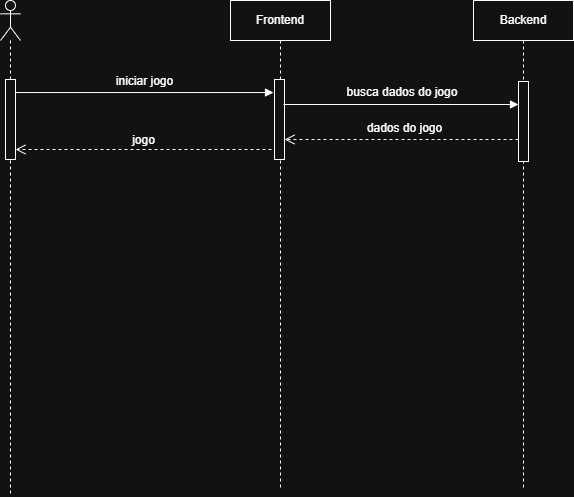

The diagram above was exported from draw.io. Its source (the exported page's mxGraphModel, read from the mxfile embedded in the PNG):
<mxGraphModel dx="1411" dy="777" grid="0" gridSize="26" guides="1" tooltips="1" connect="1" arrows="1" fold="1" page="0" pageScale="1" pageWidth="1169" pageHeight="827" background="none" math="0" shadow="0">
  <root>
    <mxCell id="0" />
    <mxCell id="1" parent="0" />
    <mxCell id="l1PQgnmgClXQ45QhShnS-18" parent="1" style="shape=umlLifeline;perimeter=lifelinePerimeter;whiteSpace=wrap;html=1;container=1;dropTarget=0;collapsible=0;recursiveResize=0;outlineConnect=0;portConstraint=eastwest;newEdgeStyle={&quot;curved&quot;:0,&quot;rounded&quot;:0};" value="Frontend" vertex="1">
      <mxGeometry height="490" width="100" x="411" y="147" as="geometry" />
    </mxCell>
    <mxCell id="l1PQgnmgClXQ45QhShnS-35" parent="l1PQgnmgClXQ45QhShnS-18" style="html=1;points=[[0,0,0,0,5],[0,1,0,0,-5],[1,0,0,0,5],[1,1,0,0,-5]];perimeter=orthogonalPerimeter;outlineConnect=0;targetShapes=umlLifeline;portConstraint=eastwest;newEdgeStyle={&quot;curved&quot;:0,&quot;rounded&quot;:0};" value="" vertex="1">
      <mxGeometry height="80" width="10" x="44" y="79" as="geometry" />
    </mxCell>
    <mxCell id="l1PQgnmgClXQ45QhShnS-22" parent="1" style="shape=umlLifeline;perimeter=lifelinePerimeter;whiteSpace=wrap;html=1;container=1;dropTarget=0;collapsible=0;recursiveResize=0;outlineConnect=0;portConstraint=eastwest;newEdgeStyle={&quot;curved&quot;:0,&quot;rounded&quot;:0};participant=umlActor;" value="" vertex="1">
      <mxGeometry height="496" width="20" x="181" y="147" as="geometry" />
    </mxCell>
    <mxCell id="l1PQgnmgClXQ45QhShnS-34" parent="l1PQgnmgClXQ45QhShnS-22" style="html=1;points=[[0,0,0,0,5],[0,1,0,0,-5],[1,0,0,0,5],[1,1,0,0,-5]];perimeter=orthogonalPerimeter;outlineConnect=0;targetShapes=umlLifeline;portConstraint=eastwest;newEdgeStyle={&quot;curved&quot;:0,&quot;rounded&quot;:0};" value="" vertex="1">
      <mxGeometry height="80" width="10" x="5" y="79" as="geometry" />
    </mxCell>
    <mxCell id="iZ5zQPG8co99zZZE4w2S-3" edge="1" parent="l1PQgnmgClXQ45QhShnS-22" source="l1PQgnmgClXQ45QhShnS-22" style="html=1;verticalAlign=bottom;endArrow=block;curved=0;rounded=0;" target="l1PQgnmgClXQ45QhShnS-34" value="">
      <mxGeometry relative="1" width="80" as="geometry">
        <mxPoint x="10" y="92" as="sourcePoint" />
        <mxPoint x="271.5" y="92" as="targetPoint" />
      </mxGeometry>
    </mxCell>
    <mxCell id="l1PQgnmgClXQ45QhShnS-23" parent="1" style="shape=umlLifeline;perimeter=lifelinePerimeter;whiteSpace=wrap;html=1;container=1;dropTarget=0;collapsible=0;recursiveResize=0;outlineConnect=0;portConstraint=eastwest;newEdgeStyle={&quot;curved&quot;:0,&quot;rounded&quot;:0};" value="Backend" vertex="1">
      <mxGeometry height="487" width="100" x="654" y="147" as="geometry" />
    </mxCell>
    <mxCell id="l1PQgnmgClXQ45QhShnS-39" parent="l1PQgnmgClXQ45QhShnS-23" style="html=1;points=[[0,0,0,0,5],[0,1,0,0,-5],[1,0,0,0,5],[1,1,0,0,-5]];perimeter=orthogonalPerimeter;outlineConnect=0;targetShapes=umlLifeline;portConstraint=eastwest;newEdgeStyle={&quot;curved&quot;:0,&quot;rounded&quot;:0};" value="" vertex="1">
      <mxGeometry height="80" width="10" x="45" y="81" as="geometry" />
    </mxCell>
    <mxCell id="l1PQgnmgClXQ45QhShnS-38" edge="1" parent="1" source="l1PQgnmgClXQ45QhShnS-34" style="html=1;verticalAlign=bottom;endArrow=block;curved=0;rounded=0;entryX=-0.1;entryY=0.163;entryDx=0;entryDy=0;entryPerimeter=0;" target="l1PQgnmgClXQ45QhShnS-35" value="">
      <mxGeometry relative="1" width="80" as="geometry">
        <mxPoint x="222" y="239" as="sourcePoint" />
        <mxPoint x="452.5" y="239" as="targetPoint" />
      </mxGeometry>
    </mxCell>
    <mxCell id="l1PQgnmgClXQ45QhShnS-40" edge="1" parent="1" source="l1PQgnmgClXQ45QhShnS-39" style="html=1;verticalAlign=bottom;endArrow=open;dashed=1;endSize=8;curved=0;rounded=0;" value="&lt;font style=&quot;font-size: 12px;&quot;&gt;dados do jogo&lt;/font&gt;">
      <mxGeometry relative="1" x="-0.0256" y="-2" as="geometry">
        <mxPoint as="offset" />
        <Array as="points">
          <mxPoint x="623" y="286" />
        </Array>
        <mxPoint x="643" y="286" as="sourcePoint" />
        <mxPoint x="465" y="286" as="targetPoint" />
      </mxGeometry>
    </mxCell>
    <mxCell id="l1PQgnmgClXQ45QhShnS-43" parent="1" style="text;html=1;whiteSpace=wrap;strokeColor=none;fillColor=none;align=center;verticalAlign=middle;rounded=0;labelBackgroundColor=default;" value="iniciar jogo" vertex="1">
      <mxGeometry height="30" width="189" x="231" y="213" as="geometry" />
    </mxCell>
    <mxCell id="HtNRnc1-HP33d49mIr4b-8" edge="1" parent="1" style="html=1;verticalAlign=bottom;endArrow=open;dashed=1;endSize=8;curved=0;rounded=0;" target="l1PQgnmgClXQ45QhShnS-34" value="&lt;font style=&quot;font-size: 12px;&quot;&gt;jogo&lt;/font&gt;">
      <mxGeometry relative="1" as="geometry">
        <Array as="points">
          <mxPoint x="376" y="296" />
        </Array>
        <mxPoint x="452" y="296" as="sourcePoint" />
        <mxPoint x="218" y="296" as="targetPoint" />
      </mxGeometry>
    </mxCell>
    <mxCell id="iZ5zQPG8co99zZZE4w2S-1" edge="1" parent="1" style="html=1;verticalAlign=bottom;endArrow=block;curved=0;rounded=0;" target="l1PQgnmgClXQ45QhShnS-39" value="">
      <mxGeometry relative="1" width="80" as="geometry">
        <mxPoint x="464" y="251" as="sourcePoint" />
        <mxPoint x="688" y="251" as="targetPoint" />
      </mxGeometry>
    </mxCell>
    <mxCell id="iZ5zQPG8co99zZZE4w2S-2" parent="1" style="text;html=1;whiteSpace=wrap;strokeColor=none;fillColor=none;align=center;verticalAlign=middle;rounded=0;" value="busca dados do jogo" vertex="1">
      <mxGeometry height="30" width="118" x="524" y="224" as="geometry" />
    </mxCell>
  </root>
</mxGraphModel>